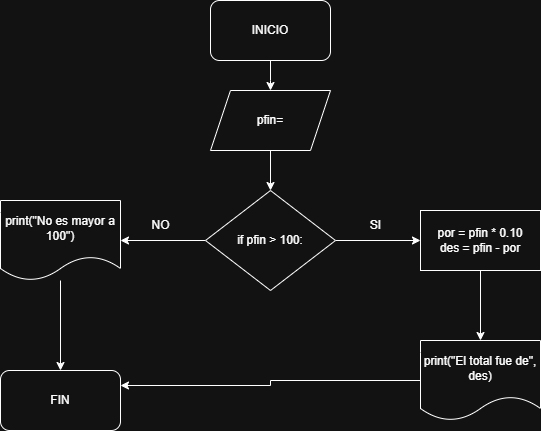

The diagram above was exported from draw.io. Its source (the exported page's mxGraphModel, read from the mxfile embedded in the PNG):
<mxGraphModel dx="946" dy="569" grid="1" gridSize="10" guides="1" tooltips="1" connect="1" arrows="1" fold="1" page="1" pageScale="1" pageWidth="827" pageHeight="1169" math="0" shadow="0">
  <root>
    <mxCell id="0" />
    <mxCell id="1" parent="0" />
    <mxCell id="ezmWUIJuZMvQBYdMVrCR-2" style="edgeStyle=orthogonalEdgeStyle;rounded=0;orthogonalLoop=1;jettySize=auto;html=1;" parent="1" source="ezmWUIJuZMvQBYdMVrCR-1" edge="1">
      <mxGeometry relative="1" as="geometry">
        <mxPoint x="430" y="260" as="targetPoint" />
      </mxGeometry>
    </mxCell>
    <mxCell id="ezmWUIJuZMvQBYdMVrCR-1" value="INICIO" style="rounded=1;whiteSpace=wrap;html=1;" parent="1" vertex="1">
      <mxGeometry x="370" y="170" width="120" height="60" as="geometry" />
    </mxCell>
    <mxCell id="anbILwk8cUhJIFDhfcJo-2" style="edgeStyle=orthogonalEdgeStyle;rounded=0;orthogonalLoop=1;jettySize=auto;html=1;" edge="1" parent="1" source="ezmWUIJuZMvQBYdMVrCR-3" target="anbILwk8cUhJIFDhfcJo-1">
      <mxGeometry relative="1" as="geometry" />
    </mxCell>
    <mxCell id="ezmWUIJuZMvQBYdMVrCR-3" value="pfin=" style="shape=parallelogram;perimeter=parallelogramPerimeter;whiteSpace=wrap;html=1;fixedSize=1;" parent="1" vertex="1">
      <mxGeometry x="370" y="260" width="120" height="60" as="geometry" />
    </mxCell>
    <mxCell id="anbILwk8cUhJIFDhfcJo-4" value="" style="edgeStyle=orthogonalEdgeStyle;rounded=0;orthogonalLoop=1;jettySize=auto;html=1;" edge="1" parent="1" source="anbILwk8cUhJIFDhfcJo-1" target="anbILwk8cUhJIFDhfcJo-3">
      <mxGeometry relative="1" as="geometry" />
    </mxCell>
    <mxCell id="anbILwk8cUhJIFDhfcJo-12" value="" style="edgeStyle=orthogonalEdgeStyle;rounded=0;orthogonalLoop=1;jettySize=auto;html=1;" edge="1" parent="1" source="anbILwk8cUhJIFDhfcJo-1" target="anbILwk8cUhJIFDhfcJo-11">
      <mxGeometry relative="1" as="geometry" />
    </mxCell>
    <mxCell id="anbILwk8cUhJIFDhfcJo-1" value="if pfin &amp;gt; 100:" style="rhombus;whiteSpace=wrap;html=1;" vertex="1" parent="1">
      <mxGeometry x="365" y="360" width="130" height="100" as="geometry" />
    </mxCell>
    <mxCell id="anbILwk8cUhJIFDhfcJo-6" value="" style="edgeStyle=orthogonalEdgeStyle;rounded=0;orthogonalLoop=1;jettySize=auto;html=1;" edge="1" parent="1" source="anbILwk8cUhJIFDhfcJo-3" target="anbILwk8cUhJIFDhfcJo-5">
      <mxGeometry relative="1" as="geometry" />
    </mxCell>
    <mxCell id="anbILwk8cUhJIFDhfcJo-3" value="por = pfin * 0.10&lt;div&gt;des = pfin - por&lt;/div&gt;" style="whiteSpace=wrap;html=1;" vertex="1" parent="1">
      <mxGeometry x="580" y="380" width="120" height="60" as="geometry" />
    </mxCell>
    <mxCell id="anbILwk8cUhJIFDhfcJo-15" style="edgeStyle=orthogonalEdgeStyle;rounded=0;orthogonalLoop=1;jettySize=auto;html=1;entryX=1;entryY=0.25;entryDx=0;entryDy=0;" edge="1" parent="1" source="anbILwk8cUhJIFDhfcJo-5" target="anbILwk8cUhJIFDhfcJo-13">
      <mxGeometry relative="1" as="geometry" />
    </mxCell>
    <mxCell id="anbILwk8cUhJIFDhfcJo-5" value="print(&quot;El total fue de&quot;, des)" style="shape=document;whiteSpace=wrap;html=1;boundedLbl=1;" vertex="1" parent="1">
      <mxGeometry x="580" y="510" width="120" height="80" as="geometry" />
    </mxCell>
    <mxCell id="anbILwk8cUhJIFDhfcJo-7" value="SI" style="text;html=1;align=center;verticalAlign=middle;resizable=0;points=[];autosize=1;strokeColor=none;fillColor=none;" vertex="1" parent="1">
      <mxGeometry x="520" y="380" width="30" height="30" as="geometry" />
    </mxCell>
    <mxCell id="anbILwk8cUhJIFDhfcJo-8" value="NO" style="text;html=1;align=center;verticalAlign=middle;resizable=0;points=[];autosize=1;strokeColor=none;fillColor=none;" vertex="1" parent="1">
      <mxGeometry x="300" y="380" width="40" height="30" as="geometry" />
    </mxCell>
    <mxCell id="anbILwk8cUhJIFDhfcJo-14" value="" style="edgeStyle=orthogonalEdgeStyle;rounded=0;orthogonalLoop=1;jettySize=auto;html=1;" edge="1" parent="1" source="anbILwk8cUhJIFDhfcJo-11" target="anbILwk8cUhJIFDhfcJo-13">
      <mxGeometry relative="1" as="geometry" />
    </mxCell>
    <mxCell id="anbILwk8cUhJIFDhfcJo-11" value="print(&quot;No es mayor a 100&quot;)" style="shape=document;whiteSpace=wrap;html=1;boundedLbl=1;" vertex="1" parent="1">
      <mxGeometry x="160" y="370" width="120" height="80" as="geometry" />
    </mxCell>
    <mxCell id="anbILwk8cUhJIFDhfcJo-13" value="FIN" style="rounded=1;whiteSpace=wrap;html=1;" vertex="1" parent="1">
      <mxGeometry x="160" y="540" width="120" height="60" as="geometry" />
    </mxCell>
  </root>
</mxGraphModel>